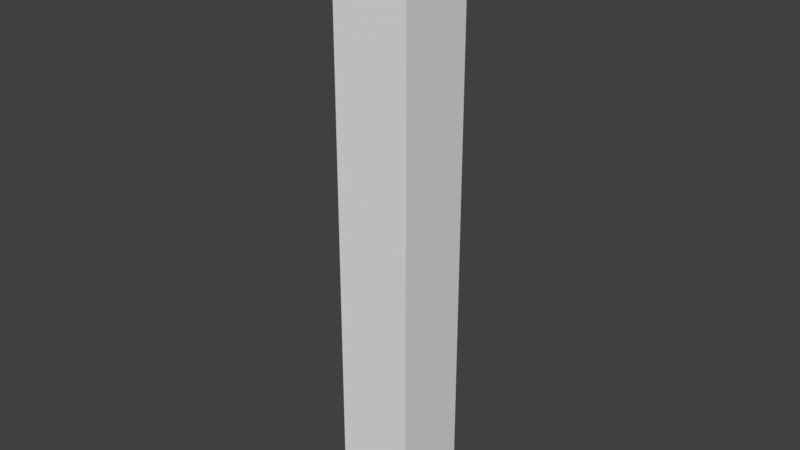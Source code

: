 # Source: Large_Cube_Fractured.blend  (saved by Blender 2.79.0; exported with 4.5.12 LTS)
import bpy
from mathutils import Matrix  # noqa: F401  (used for matrix-valued properties, if any)

bpy.ops.wm.read_factory_settings(use_empty=True)
scene = bpy.context.scene
scene.name = 'Scene'

# ---- collections
col_collection_1 = bpy.data.collections.new('Collection 1'); scene.collection.children.link(col_collection_1)

# ---- materials (node trees are filled in below, after node groups)
mat_cube_outer = bpy.data.materials.new('Cube_Outer')
mat_cube_outer.alpha_threshold = 0.0
mat_cube_outer.use_transparent_shadow = False
mat_cube_outer.roughness = 0.5
mat_cube_inner = bpy.data.materials.new('Cube_Inner')
mat_cube_inner.alpha_threshold = 0.0
mat_cube_inner.use_transparent_shadow = False
mat_cube_inner.roughness = 0.5

# ---- material node trees

# ---- world
world_world = bpy.data.worlds.new('World'); scene.world = world_world
world_world.color = (0.05088, 0.05088, 0.05088)
world_world.use_sun_shadow = False
world_world.sun_shadow_jitter_overblur = 0.0
world_world.cycles.sampling_method = 'MANUAL'

# ---- meshes
me_cube_shard_009 = bpy.data.meshes.new('Cube_shard.009')
me_cube_shard_009.from_pydata([(-0.6157, 0.6275, -0.518), (0.6643, 0.6275, -0.3545), (0.6643, -0.6525, -0.27), (-0.6157, -0.6525, -0.4335), (-0.6157, -0.6525, 0.3998), (-0.6157, 0.6275, 0.3998), (0.6643, -0.6525, 0.3998), (0.6643, 0.6275, 0.3998)], [], [(0, 1, 2, 3), (3, 4, 5, 0), (2, 6, 4, 3), (7, 5, 4, 6), (0, 5, 7, 1), (1, 7, 6, 2)])
_uv = me_cube_shard_009.uv_layers.new(name='UVMap')
_uv.uv.foreach_set('vector', [0.02879, 0.403, 0.02879, 0.03228, 0.3973, 0.0292, 0.3973, 0.3999, 0.0, 0.0, 0.0, 0.0, 0.0, 0.0, 0.0, 0.0, 0.0, 0.0, 0.0, 0.0, 0.0, 0.0, 0.0, 0.0, 0.0, 0.0, 0.0, 0.0, 0.0, 0.0, 0.0, 0.0, 0.0, 0.0, 0.0, 0.0, 0.0, 0.0, 0.0, 0.0, 0.0, 0.0, 0.0, 0.0, 0.0, 0.0, 0.0, 0.0])
me_cube_shard_009.materials.append(mat_cube_outer)
me_cube_shard_009.materials.append(mat_cube_inner)
me_cube_shard_009.use_remesh_preserve_volume = False
me_cube_shard_009.use_remesh_preserve_attributes = False
me_cube_shard_009.use_mirror_vertex_groups = False
me_cube_shard_009.update()
me_cube_shard_008 = bpy.data.meshes.new('Cube_shard.008')
me_cube_shard_008.from_pydata([(0.6212, -0.6571, -0.5567), (-0.6588, -0.6571, -0.5441), (-0.6588, 0.6229, -0.7887), (0.6212, 0.6229, -0.8013), (0.6212, 0.6229, 0.7161), (-0.6588, 0.6229, 0.5525), (-0.6588, -0.6571, 0.6371), (0.6212, -0.6571, 0.8006)], [], [(0, 1, 2, 3), (4, 5, 6, 7), (1, 6, 5, 2), (0, 7, 6, 1), (2, 5, 4, 3), (3, 4, 7, 0)])
_uv = me_cube_shard_008.uv_layers.new(name='UVMap')
_uv.uv.foreach_set('vector', [0.02251, 0.02349, 0.3106, 0.02296, 0.3106, 0.3162, 0.02251, 0.3168, 0.3557, 1.0, 0.3557, 0.71, 0.6443, 0.7124, 0.6443, 1.003, 0.0, 0.0, 0.0, 0.0, 0.0, 0.0, 0.0, 0.0, 0.0, 0.0, 0.0, 0.0, 0.0, 0.0, 0.0, 0.0, 0.0, 0.0, 0.0, 0.0, 0.0, 0.0, 0.0, 0.0, 0.0, 0.0, 0.0, 0.0, 0.0, 0.0, 0.0, 0.0])
me_cube_shard_008.materials.append(mat_cube_outer)
me_cube_shard_008.materials.append(mat_cube_inner)
me_cube_shard_008.use_remesh_preserve_volume = False
me_cube_shard_008.use_remesh_preserve_attributes = False
me_cube_shard_008.use_mirror_vertex_groups = False
me_cube_shard_008.update()
me_cube_shard_007 = bpy.data.meshes.new('Cube_shard.007')
me_cube_shard_007.from_pydata([(0.72, -0.7342, -0.2982), (-0.56, -0.7342, -0.888), (-0.56, 0.5458, -0.9715), (0.72, 0.5458, -0.3817), (0.72, 0.5458, 0.9149), (-0.56, 0.5458, 1.06), (-0.56, -0.7342, 0.2774), (0.72, -0.7342, 0.1323)], [], [(0, 1, 2, 3), (4, 5, 6, 7), (1, 6, 5, 2), (0, 7, 6, 1), (2, 5, 4, 3), (3, 4, 7, 0)])
_uv = me_cube_shard_007.uv_layers.new(name='UVMap')
_uv.uv.foreach_set('vector', [0.3109, 0.02537, 0.3109, 0.3423, 0.02253, 0.3502, 0.02253, 0.03323, 0.3554, 0.5297, 0.6446, 0.5127, 0.6446, 0.85, 0.3554, 0.8671, 0.0, 0.0, 0.0, 0.0, 0.0, 0.0, 0.0, 0.0, 0.0, 0.0, 0.0, 0.0, 0.0, 0.0, 0.0, 0.0, 0.0, 0.0, 0.0, 0.0, 0.0, 0.0, 0.0, 0.0, 0.0, 0.0, 0.0, 0.0, 0.0, 0.0, 0.0, 0.0])
me_cube_shard_007.materials.append(mat_cube_outer)
me_cube_shard_007.materials.append(mat_cube_inner)
me_cube_shard_007.use_remesh_preserve_volume = False
me_cube_shard_007.use_remesh_preserve_attributes = False
me_cube_shard_007.use_mirror_vertex_groups = False
me_cube_shard_007.update()
me_cube_shard_006 = bpy.data.meshes.new('Cube_shard.006')
me_cube_shard_006.from_pydata([(0.6247, -0.5217, -0.9974), (-0.6553, -0.5217, -0.8523), (-0.6553, 0.7583, -0.06962), (0.6247, 0.7583, -0.2147), (0.6247, 0.7583, 0.4882), (-0.6553, 0.7583, 0.5008), (-0.6553, -0.5217, 0.7454), (0.6247, -0.5217, 0.7328)], [], [(0, 1, 2, 3), (4, 5, 6, 7), (1, 6, 5, 2), (0, 7, 6, 1), (2, 5, 4, 3), (3, 4, 7, 0)])
_uv = me_cube_shard_006.uv_layers.new(name='UVMap')
_uv.uv.foreach_set('vector', [0.02263, 0.02773, 0.3123, 0.04478, 0.3123, 0.3827, 0.02263, 0.3656, 0.6907, 0.02297, 0.979, 0.0235, 0.979, 0.317, 0.6907, 0.3165, 0.0, 0.0, 0.0, 0.0, 0.0, 0.0, 0.0, 0.0, 0.0, 0.0, 0.0, 0.0, 0.0, 0.0, 0.0, 0.0, 0.0, 0.0, 0.0, 0.0, 0.0, 0.0, 0.0, 0.0, 0.0, 0.0, 0.0, 0.0, 0.0, 0.0, 0.0, 0.0])
me_cube_shard_006.materials.append(mat_cube_outer)
me_cube_shard_006.materials.append(mat_cube_inner)
me_cube_shard_006.use_remesh_preserve_volume = False
me_cube_shard_006.use_remesh_preserve_attributes = False
me_cube_shard_006.use_mirror_vertex_groups = False
me_cube_shard_006.update()
me_cube_shard_005 = bpy.data.meshes.new('Cube_shard.005')
me_cube_shard_005.from_pydata([(0.4014, 0.6128, -1.245), (0.5296, 0.4816, -1.269), (0.5296, -0.6672, -0.9221), (-0.7504, -0.6672, -0.294), (-0.7504, 0.6128, -0.6802), (0.5296, 0.6128, -1.26), (-0.7504, -0.6672, 0.5712), (0.5296, -0.6672, 1.161), (0.5296, 0.6128, 1.077), (-0.7504, 0.6128, 0.4877)], [], [(0, 1, 2, 3, 4), (1, 0, 5), (6, 7, 8, 9), (3, 6, 9, 4), (2, 7, 6, 3), (4, 9, 8, 5, 0), (5, 8, 7, 2, 1)])
_uv = me_cube_shard_005.uv_layers.new(name='UVMap')
_uv.uv.foreach_set('vector', [0.02304, 0.04964, 0.05329, 0.02175, 0.318, 0.05572, 0.318, 0.3729, 0.02304, 0.335, 0.7221, 0.5621, 0.7221, 0.6032, 0.7017, 0.583, 0.3075, 0.589, 0.3075, 0.9025, 0.02228, 0.8947, 0.02228, 0.5813, 0.0, 0.0, 0.0, 0.0, 0.0, 0.0, 0.0, 0.0, 0.0, 0.0, 0.0, 0.0, 0.0, 0.0, 0.0, 0.0, 0.0, 0.0, 0.0, 0.0, 0.0, 0.0, 0.0, 0.0, 0.0, 0.0, 0.0, 0.0, 0.0, 0.0, 0.0, 0.0, 0.0, 0.0, 0.0, 0.0])
me_cube_shard_005.materials.append(mat_cube_outer)
me_cube_shard_005.materials.append(mat_cube_inner)
me_cube_shard_005.use_remesh_preserve_volume = False
me_cube_shard_005.use_remesh_preserve_attributes = False
me_cube_shard_005.use_mirror_vertex_groups = False
me_cube_shard_005.update()
me_cube_shard_004 = bpy.data.meshes.new('Cube_shard.004')
me_cube_shard_004.from_pydata([(-0.4429, -0.48, -1.525), (0.09258, -0.0009688, -0.9015), (0.8371, 0.3799, 0.01669), (0.8371, -0.5434, 0.1816), (-0.4429, -0.5434, -1.514), (-0.4429, 0.4234, -0.9182), (-0.4429, 0.7366, -0.6294), (0.7089, 0.7366, 0.2478), (0.8371, 0.6054, 0.2245), (-0.4429, 0.7366, 0.8131), (-0.4429, -0.5434, 1.199), (0.8371, -0.5434, 0.5712)], [], [(0, 1, 2, 3, 4), (5, 1, 0), (2, 1, 5, 6, 7, 8), (8, 7, 9, 10, 11), (4, 10, 9, 6, 5, 0), (3, 11, 10, 4), (6, 9, 7), (11, 3, 2, 8)])
_uv = me_cube_shard_004.uv_layers.new(name='UVMap')
_uv.uv.foreach_set('vector', [0.03163, 0.1163, 0.201, 0.04663, 0.4365, 0.005521, 0.4365, 0.1861, 0.03163, 0.1287, 0.8669, 0.7959, 0.7531, 0.7299, 0.8669, 0.5864, 0.2091, 0.6079, 0.2091, 0.847, 0.08353, 0.8861, 0.02719, 0.8265, 0.1332, 0.5688, 0.1686, 0.5651, 0.331, 0.8875, 0.3048, 0.8633, 0.3048, 0.6164, 0.5601, 0.5836, 0.5601, 0.8581, 0.0, 0.0, 0.0, 0.0, 0.0, 0.0, 0.0, 0.0, 0.0, 0.0, 0.0, 0.0, 0.0, 0.0, 0.0, 0.0, 0.0, 0.0, 0.0, 0.0, 0.0, 0.0, 0.0, 0.0, 0.0, 0.0, 0.0, 0.0, 0.0, 0.0, 0.0, 0.0, 0.0, 0.0])
me_cube_shard_004.materials.append(mat_cube_outer)
me_cube_shard_004.materials.append(mat_cube_inner)
me_cube_shard_004.use_remesh_preserve_volume = False
me_cube_shard_004.use_remesh_preserve_attributes = False
me_cube_shard_004.use_mirror_vertex_groups = False
me_cube_shard_004.update()
me_cube_shard_003 = bpy.data.meshes.new('Cube_shard.003')
me_cube_shard_003.from_pydata([(0.4585, -0.1337, 0.76), (-0.2861, -0.5146, -0.1583), (0.4585, -0.4181, -0.502), (-0.8215, -0.09025, -0.1749), (0.4585, 0.09175, 0.9678), (0.3303, 0.223, 0.9911), (-0.8215, 0.223, 0.1138), (-0.8215, 0.223, -0.3423), (0.4585, 0.223, -0.8445), (0.4585, 0.223, 0.9761)], [], [(0, 1, 2), (3, 1, 0, 4, 5, 6), (1, 3, 7, 8, 2), (5, 4, 9), (6, 7, 3), (7, 6, 5, 9, 8), (8, 9, 4, 0, 2)])
_uv = me_cube_shard_003.uv_layers.new(name='UVMap')
_uv.uv.foreach_set('vector', [0.2672, 0.04941, 0.2672, 0.4173, 0.03164, 0.3516, 0.3958, 0.5877, 0.5891, 0.6479, 0.5891, 1.016, 0.5267, 1.082, 0.4722, 1.076, 0.3091, 0.6794, 0.4384, 0.1731, 0.5788, 0.02724, 0.6824, 0.04535, 0.6824, 0.4526, 0.4703, 0.4156, 0.4353, 0.6182, 0.4353, 0.673, 0.4081, 0.6451, 0.0, 0.0, 0.0, 0.0, 0.0, 0.0, 0.0, 0.0, 0.0, 0.0, 0.0, 0.0, 0.0, 0.0, 0.0, 0.0, 0.0, 0.0, 0.0, 0.0, 0.0, 0.0, 0.0, 0.0, 0.0, 0.0])
me_cube_shard_003.materials.append(mat_cube_outer)
me_cube_shard_003.materials.append(mat_cube_inner)
me_cube_shard_003.use_remesh_preserve_volume = False
me_cube_shard_003.use_remesh_preserve_attributes = False
me_cube_shard_003.use_mirror_vertex_groups = False
me_cube_shard_003.update()
me_cube_shard_002 = bpy.data.meshes.new('Cube_shard.002')
me_cube_shard_002.from_pydata([(0.7356, -0.4819, -0.1631), (-0.152, -0.7978, -0.1804), (-0.5444, -0.7978, -0.2563), (-0.5444, 0.4822, -0.8826), (0.7356, 0.4822, -0.6348), (0.7356, -0.1589, 0.5237), (-0.008932, -0.2554, 0.8674), (-0.5444, -0.7344, 0.2437), (-0.5444, -0.7978, 0.1089), (0.7356, 0.4822, 0.1812), (-0.5444, 0.4822, 0.6834), (-0.5444, 0.1689, 0.8508)], [], [(0, 1, 2, 3, 4), (5, 6, 7, 8, 1, 0), (6, 5, 9, 10, 11), (7, 6, 11), (2, 8, 7, 11, 10, 3), (8, 2, 1), (3, 10, 9, 4), (4, 9, 5, 0)])
_uv = me_cube_shard_002.uv_layers.new(name='UVMap')
_uv.uv.foreach_set('vector', [0.3199, 0.2974, 0.1142, 0.3605, 0.02318, 0.3528, 0.02318, 0.02737, 0.3199, 0.05225, 0.4247, 0.7362, 0.3355, 0.5701, 0.4883, 0.4156, 0.5219, 0.4102, 0.5959, 0.4934, 0.5959, 0.7086, 0.2604, 0.6412, 0.285, 0.4543, 0.4486, 0.4257, 0.4486, 0.7397, 0.3686, 0.7537, 0.9738, 0.2632, 0.8388, 0.09295, 0.9738, 0.01463, 0.0, 0.0, 0.0, 0.0, 0.0, 0.0, 0.0, 0.0, 0.0, 0.0, 0.0, 0.0, 0.0, 0.0, 0.0, 0.0, 0.0, 0.0, 0.0, 0.0, 0.0, 0.0, 0.0, 0.0, 0.0, 0.0, 0.0, 0.0, 0.0, 0.0, 0.0, 0.0, 0.0, 0.0])
me_cube_shard_002.materials.append(mat_cube_outer)
me_cube_shard_002.materials.append(mat_cube_inner)
me_cube_shard_002.use_remesh_preserve_volume = False
me_cube_shard_002.use_remesh_preserve_attributes = False
me_cube_shard_002.use_mirror_vertex_groups = False
me_cube_shard_002.update()
me_cube_shard_001 = bpy.data.meshes.new('Cube_shard.001')
me_cube_shard_001.from_pydata([(-0.5244, -0.2703, -0.9545), (0.3632, 0.04554, -0.9372), (0.3632, -0.2703, -0.9478), (-0.9168, -0.2069, -0.5304), (-0.3813, 0.2721, 0.09328), (0.3632, 0.3686, -0.2504), (-0.9168, -0.2703, -0.6652), (0.3632, 0.653, 1.011), (-0.9168, -0.2703, -0.5191), (0.3632, -0.2703, 1.176)], [], [(0, 1, 2), (3, 4, 5, 1, 0, 6), (7, 4, 3, 8, 9), (5, 4, 7), (6, 8, 3), (2, 9, 8, 6, 0), (9, 2, 1, 5, 7)])
_uv = me_cube_shard_001.uv_layers.new(name='UVMap')
_uv.uv.foreach_set('vector', [0.1096, 0.07684, 0.1096, 0.3196, 0.03292, 0.2922, 0.8303, 0.3868, 0.658, 0.2125, 0.7587, 0.02516, 0.9517, 0.05631, 0.9517, 0.299, 0.8682, 0.3929, 1.475, 0.7002, 1.159, 0.6452, 0.9327, 0.552, 0.9327, 0.5354, 1.475, 0.4586, 0.654, 0.6462, 0.8589, 0.589, 0.8589, 0.9089, 0.0, 0.0, 0.0, 0.0, 0.0, 0.0, 0.0, 0.0, 0.0, 0.0, 0.0, 0.0, 0.0, 0.0, 0.0, 0.0, 0.0, 0.0, 0.0, 0.0, 0.0, 0.0, 0.0, 0.0, 0.0, 0.0])
me_cube_shard_001.materials.append(mat_cube_outer)
me_cube_shard_001.materials.append(mat_cube_inner)
me_cube_shard_001.use_remesh_preserve_volume = False
me_cube_shard_001.use_remesh_preserve_attributes = False
me_cube_shard_001.use_mirror_vertex_groups = False
me_cube_shard_001.update()
me_cube_shard = bpy.data.meshes.new('Cube_shard')
me_cube_shard.from_pydata([(-0.2747, -0.5652, 0.7135), (0.6129, -0.2493, 0.7308), (0.6129, 0.7148, 0.2591), (-0.6671, 0.7148, 0.01124), (-0.6671, -0.5652, 0.6375), (0.6129, -0.5652, 0.7202), (-0.6671, 0.7148, -0.4952), (-0.6671, -0.5652, -0.4952), (0.6129, 0.7148, -0.4952), (0.6129, -0.5652, -0.4952)], [], [(0, 1, 2, 3, 4), (1, 0, 5), (3, 6, 7, 4), (2, 8, 6, 3), (6, 8, 9, 7), (9, 5, 0, 4, 7), (8, 2, 1, 5, 9)])
_uv = me_cube_shard.uv_layers.new(name='UVMap')
_uv.uv.foreach_set('vector', [0.1228, 0.7533, 0.3441, 0.8211, 0.3441, 1.085, 0.02494, 1.112, 0.02494, 0.7615, 0.8372, 0.02608, 0.8372, 0.2576, 0.7641, 0.05215, 0.0, 0.0, 0.0, 0.0, 0.0, 0.0, 0.0, 0.0, 0.0, 0.0, 0.0, 0.0, 0.0, 0.0, 0.0, 0.0, 0.0, 0.0, 0.0, 0.0, 0.0, 0.0, 0.0, 0.0, 0.0, 0.0, 0.0, 0.0, 0.0, 0.0, 0.0, 0.0, 0.0, 0.0, 0.0, 0.0, 0.0, 0.0, 0.0, 0.0, 0.0, 0.0, 0.0, 0.0])
me_cube_shard.materials.append(mat_cube_outer)
me_cube_shard.materials.append(mat_cube_inner)
me_cube_shard.use_remesh_preserve_volume = False
me_cube_shard.use_remesh_preserve_attributes = False
me_cube_shard.use_mirror_vertex_groups = False
me_cube_shard.update()

# ---- objects
ob_cube_shard_009 = bpy.data.objects.new('Cube_shard.009', me_cube_shard_009)
ob_cube_shard_008 = bpy.data.objects.new('Cube_shard.008', me_cube_shard_008)
ob_cube_shard_007 = bpy.data.objects.new('Cube_shard.007', me_cube_shard_007)
ob_cube_shard_006 = bpy.data.objects.new('Cube_shard.006', me_cube_shard_006)
ob_cube_shard_005 = bpy.data.objects.new('Cube_shard.005', me_cube_shard_005)
ob_cube_shard_004 = bpy.data.objects.new('Cube_shard.004', me_cube_shard_004)
ob_cube_shard_003 = bpy.data.objects.new('Cube_shard.003', me_cube_shard_003)
ob_cube_shard_002 = bpy.data.objects.new('Cube_shard.002', me_cube_shard_002)
ob_cube_shard_001 = bpy.data.objects.new('Cube_shard.001', me_cube_shard_001)
ob_cube_shard = bpy.data.objects.new('Cube_shard', me_cube_shard)

# ---- transforms, parenting, visibility, modifiers, constraints
ob_cube_shard_009.location = (-0.02427, 0.01255, 4.6)
ob_cube_shard_009.lineart.crease_threshold = 0.0
ob_cube_shard_008.location = (0.0188, 0.01709, 3.53)
ob_cube_shard_008.lineart.crease_threshold = 0.0
ob_cube_shard_007.location = (-0.07996, 0.09423, 1.111)
ob_cube_shard_007.lineart.crease_threshold = 0.0
ob_cube_shard_006.location = (0.01526, -0.1183, 2.24)
ob_cube_shard_006.lineart.crease_threshold = 0.0
ob_cube_shard_005.location = (0.1104, 0.02715, -0.3487)
ob_cube_shard_005.lineart.crease_threshold = 0.0
ob_cube_shard_004.location = (-0.1971, -0.09662, -1.842)
ob_cube_shard_004.lineart.crease_threshold = 0.0
ob_cube_shard_003.location = (0.1815, 0.417, -2.585)
ob_cube_shard_003.lineart.crease_threshold = 0.0
ob_cube_shard_002.location = (-0.09561, 0.1578, -3.611)
ob_cube_shard_002.lineart.crease_threshold = 0.0
ob_cube_shard_001.location = (0.2768, -0.3697, -2.837)
ob_cube_shard_001.lineart.crease_threshold = 0.0
ob_cube_shard.location = (0.02713, -0.07479, -4.505)
ob_cube_shard.lineart.crease_threshold = 0.0

# ---- collection membership
col_collection_1.objects.link(ob_cube_shard_009)
col_collection_1.objects.link(ob_cube_shard_008)
col_collection_1.objects.link(ob_cube_shard_007)
col_collection_1.objects.link(ob_cube_shard_006)
col_collection_1.objects.link(ob_cube_shard_005)
col_collection_1.objects.link(ob_cube_shard_004)
col_collection_1.objects.link(ob_cube_shard_003)
col_collection_1.objects.link(ob_cube_shard_002)
col_collection_1.objects.link(ob_cube_shard_001)
col_collection_1.objects.link(ob_cube_shard)

# ---- scene / render settings (as saved in the file)
scene.frame_start = 1; scene.frame_end = 250; scene.frame_set(1)
scene.render.engine = 'BLENDER_EEVEE_NEXT'
scene.render.resolution_percentage = 50
scene.render.dither_intensity = 0.0
scene.cycles.use_denoising = False
scene.cycles.samples = 128
scene.cycles.sampling_pattern = 'TABULATED_SOBOL'
scene.cycles.use_adaptive_sampling = False
scene.cycles.use_light_tree = False
scene.cycles.blur_glossy = 0.0
scene.cycles.sample_clamp_indirect = 0.0
scene.view_settings.view_transform = 'Standard'
bpy.context.view_layer.update()

# ---- added for rendering (the .blend has no active camera and no usable light): camera, sun
cam_auto = bpy.data.cameras.new('AutoCamera')
cam_auto.lens = 50.0
cam_auto.sensor_width = 36.0
cam_auto.clip_end = 1000.0
ob_auto_camera = bpy.data.objects.new('AutoCamera', cam_auto)
scene.collection.objects.link(ob_auto_camera)
ob_auto_camera.location = (9.40261, -11.2831, 7.52209)
ob_auto_camera.rotation_euler = (1.09748, -7.21219e-08, 0.694738)
scene.camera = ob_auto_camera
light_auto_sun = bpy.data.lights.new('AutoSun', 'SUN')
light_auto_sun.energy = 3.0
light_auto_sun.angle = 0.0523599
ob_auto_sun = bpy.data.objects.new('AutoSun', light_auto_sun)
scene.collection.objects.link(ob_auto_sun)
ob_auto_sun.rotation_euler = (0.872665, 0.174533, 0.523599)
bpy.context.view_layer.update()
